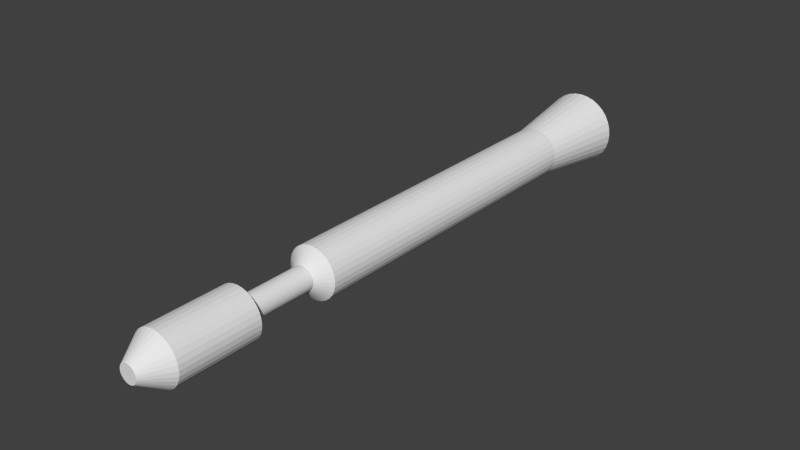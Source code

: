 # Source: Lever.blend  (saved by Blender 2.76.0; exported with 4.5.12 LTS)
import bpy
from mathutils import Matrix  # noqa: F401  (used for matrix-valued properties, if any)

bpy.ops.wm.read_factory_settings(use_empty=True)
scene = bpy.context.scene
scene.name = 'Scene'

# ---- collections
col_collection_1 = bpy.data.collections.new('Collection 1'); scene.collection.children.link(col_collection_1)

# ---- world
world_world = bpy.data.worlds.new('World'); scene.world = world_world
world_world.color = (0.05088, 0.05088, 0.05088)
world_world.use_sun_shadow = False
world_world.sun_shadow_jitter_overblur = 0.0
world_world.cycles.sampling_method = 'MANUAL'
world_world.cycles.sample_map_resolution = 256

# ---- meshes
me_cylinder = bpy.data.meshes.new('Cylinder')
me_cylinder.from_pydata([(-1.376e-07, 1.484, 0.0), (-8.009e-08, 1.0, 11.36), (0.2895, 1.455, 0.0), (0.1951, 0.9808, 11.36), (0.5679, 1.371, 0.0), (0.3827, 0.9239, 11.36), (0.8244, 1.234, 0.0), (0.5556, 0.8315, 11.36), (1.049, 1.049, 0.0), (0.7071, 0.7071, 11.36), (1.234, 0.8244, 0.0), (0.8315, 0.5556, 11.36), (1.371, 0.5679, 0.0), (0.9239, 0.3827, 11.36), (1.455, 0.2895, 0.0), (0.9808, 0.1951, 11.36), (1.484, -3.202e-07, 0.0), (1.0, -2.188e-07, 11.36), (1.455, -0.2895, 0.0), (0.9808, -0.1951, 11.36), (1.371, -0.5679, 0.0), (0.9239, -0.3827, 11.36), (1.234, -0.8244, 0.0), (0.8315, -0.5556, 11.36), (1.049, -1.049, 0.0), (0.7071, -0.7071, 11.36), (0.8244, -1.234, 0.0), (0.5556, -0.8315, 11.36), (0.5679, -1.371, 0.0), (0.3827, -0.9239, 11.36), (0.2895, -1.455, 0.0), (0.1951, -0.9808, 11.36), (-6.211e-07, -1.484, 0.0), (-4.059e-07, -1.0, 11.36), (-0.2895, -1.455, 0.0), (-0.1951, -0.9808, 11.36), (-0.5679, -1.371, 0.0), (-0.3827, -0.9239, 11.36), (-0.8244, -1.234, 0.0), (-0.5556, -0.8315, 11.36), (-1.049, -1.049, 0.0), (-0.7071, -0.7071, 11.36), (-1.234, -0.8244, 0.0), (-0.8315, -0.5556, 11.36), (-1.371, -0.5679, 0.0), (-0.9239, -0.3827, 11.36), (-1.455, -0.2895, 0.0), (-0.9808, -0.1951, 11.36), (-1.484, 1.001e-06, 0.0), (-1.0, 6.713e-07, 11.36), (-1.455, 0.2895, 0.0), (-0.9808, 0.1951, 11.36), (-1.371, 0.5679, 0.0), (-0.9239, 0.3827, 11.36), (-1.234, 0.8244, 0.0), (-0.8315, 0.5556, 11.36), (-1.049, 1.049, 0.0), (-0.7071, 0.7071, 11.36), (-0.8244, 1.234, 0.0), (-0.5556, 0.8315, 11.36), (-0.5679, 1.371, 0.0), (-0.3827, 0.9239, 11.36), (-0.2895, 1.455, 0.0), (-0.1951, 0.9808, 11.36), (-8.009e-08, 1.0, 1.711), (-8.009e-08, 1.0, 3.32), (-8.009e-08, 1.0, 4.929), (-8.009e-08, 1.0, 6.538), (-8.009e-08, 1.0, 8.147), (-8.009e-08, 1.0, 9.756), (0.1951, 0.9808, 9.756), (0.1951, 0.9808, 8.147), (0.1951, 0.9808, 6.538), (0.1951, 0.9808, 4.929), (0.1951, 0.9808, 3.32), (0.1951, 0.9808, 1.711), (0.3827, 0.9239, 9.756), (0.3827, 0.9239, 8.147), (0.3827, 0.9239, 6.538), (0.3827, 0.9239, 4.929), (0.3827, 0.9239, 3.32), (0.3827, 0.9239, 1.711), (0.5556, 0.8315, 9.756), (0.5556, 0.8315, 8.147), (0.5556, 0.8315, 6.538), (0.5556, 0.8315, 4.929), (0.5556, 0.8315, 3.32), (0.5556, 0.8315, 1.711), (0.7071, 0.7071, 9.756), (0.7071, 0.7071, 8.147), (0.7071, 0.7071, 6.538), (0.7071, 0.7071, 4.929), (0.7071, 0.7071, 3.32), (0.7071, 0.7071, 1.711), (0.8315, 0.5556, 9.756), (0.8315, 0.5556, 8.147), (0.8315, 0.5556, 6.538), (0.8315, 0.5556, 4.929), (0.8315, 0.5556, 3.32), (0.8315, 0.5556, 1.711), (0.9239, 0.3827, 9.756), (0.9239, 0.3827, 8.147), (0.9239, 0.3827, 6.538), (0.9239, 0.3827, 4.929), (0.9239, 0.3827, 3.32), (0.9239, 0.3827, 1.711), (0.9808, 0.1951, 9.756), (0.9808, 0.1951, 8.147), (0.9808, 0.1951, 6.538), (0.9808, 0.1951, 4.929), (0.9808, 0.1951, 3.32), (0.9808, 0.1951, 1.711), (1.0, -2.188e-07, 9.756), (1.0, -2.188e-07, 8.147), (1.0, -2.188e-07, 6.538), (1.0, -2.188e-07, 4.929), (1.0, -2.188e-07, 3.32), (1.0, -2.188e-07, 1.711), (0.9808, -0.1951, 9.756), (0.9808, -0.1951, 8.147), (0.9808, -0.1951, 6.538), (0.9808, -0.1951, 4.929), (0.9808, -0.1951, 3.32), (0.9808, -0.1951, 1.711), (0.9239, -0.3827, 9.756), (0.9239, -0.3827, 8.147), (0.9239, -0.3827, 6.538), (0.9239, -0.3827, 4.929), (0.9239, -0.3827, 3.32), (0.9239, -0.3827, 1.711), (0.8315, -0.5556, 9.756), (0.8315, -0.5556, 8.147), (0.8315, -0.5556, 6.538), (0.8315, -0.5556, 4.929), (0.8315, -0.5556, 3.32), (0.8315, -0.5556, 1.711), (0.7071, -0.7071, 9.756), (0.7071, -0.7071, 8.147), (0.7071, -0.7071, 6.538), (0.7071, -0.7071, 4.929), (0.7071, -0.7071, 3.32), (0.7071, -0.7071, 1.711), (0.5556, -0.8315, 9.756), (0.5556, -0.8315, 8.147), (0.5556, -0.8315, 6.538), (0.5556, -0.8315, 4.929), (0.5556, -0.8315, 3.32), (0.5556, -0.8315, 1.711), (0.3827, -0.9239, 9.756), (0.3827, -0.9239, 8.147), (0.3827, -0.9239, 6.538), (0.3827, -0.9239, 4.929), (0.3827, -0.9239, 3.32), (0.3827, -0.9239, 1.711), (0.1951, -0.9808, 9.756), (0.1951, -0.9808, 8.147), (0.1951, -0.9808, 6.538), (0.1951, -0.9808, 4.929), (0.1951, -0.9808, 3.32), (0.1951, -0.9808, 1.711), (-4.059e-07, -1.0, 9.756), (-4.059e-07, -1.0, 8.147), (-4.059e-07, -1.0, 6.538), (-4.059e-07, -1.0, 4.929), (-4.059e-07, -1.0, 3.32), (-4.059e-07, -1.0, 1.711), (-0.1951, -0.9808, 9.756), (-0.1951, -0.9808, 8.147), (-0.1951, -0.9808, 6.538), (-0.1951, -0.9808, 4.929), (-0.1951, -0.9808, 3.32), (-0.1951, -0.9808, 1.711), (-0.3827, -0.9239, 9.756), (-0.3827, -0.9239, 8.147), (-0.3827, -0.9239, 6.538), (-0.3827, -0.9239, 4.929), (-0.3827, -0.9239, 3.32), (-0.3827, -0.9239, 1.711), (-0.5556, -0.8315, 9.756), (-0.5556, -0.8315, 8.147), (-0.5556, -0.8315, 6.538), (-0.5556, -0.8315, 4.929), (-0.5556, -0.8315, 3.32), (-0.5556, -0.8315, 1.711), (-0.7071, -0.7071, 9.756), (-0.7071, -0.7071, 8.147), (-0.7071, -0.7071, 6.538), (-0.7071, -0.7071, 4.929), (-0.7071, -0.7071, 3.32), (-0.7071, -0.7071, 1.711), (-0.8315, -0.5556, 9.756), (-0.8315, -0.5556, 8.147), (-0.8315, -0.5556, 6.538), (-0.8315, -0.5556, 4.929), (-0.8315, -0.5556, 3.32), (-0.8315, -0.5556, 1.711), (-0.9239, -0.3827, 9.756), (-0.9239, -0.3827, 8.147), (-0.9239, -0.3827, 6.538), (-0.9239, -0.3827, 4.929), (-0.9239, -0.3827, 3.32), (-0.9239, -0.3827, 1.711), (-0.9808, -0.1951, 9.756), (-0.9808, -0.1951, 8.147), (-0.9808, -0.1951, 6.538), (-0.9808, -0.1951, 4.929), (-0.9808, -0.1951, 3.32), (-0.9808, -0.1951, 1.711), (-1.0, 6.713e-07, 9.756), (-1.0, 6.713e-07, 8.147), (-1.0, 6.713e-07, 6.538), (-1.0, 6.713e-07, 4.929), (-1.0, 6.713e-07, 3.32), (-1.0, 6.713e-07, 1.711), (-0.9808, 0.1951, 9.756), (-0.9808, 0.1951, 8.147), (-0.9808, 0.1951, 6.538), (-0.9808, 0.1951, 4.929), (-0.9808, 0.1951, 3.32), (-0.9808, 0.1951, 1.711), (-0.9239, 0.3827, 9.756), (-0.9239, 0.3827, 8.147), (-0.9239, 0.3827, 6.538), (-0.9239, 0.3827, 4.929), (-0.9239, 0.3827, 3.32), (-0.9239, 0.3827, 1.711), (-0.8315, 0.5556, 9.756), (-0.8315, 0.5556, 8.147), (-0.8315, 0.5556, 6.538), (-0.8315, 0.5556, 4.929), (-0.8315, 0.5556, 3.32), (-0.8315, 0.5556, 1.711), (-0.7071, 0.7071, 9.756), (-0.7071, 0.7071, 8.147), (-0.7071, 0.7071, 6.538), (-0.7071, 0.7071, 4.929), (-0.7071, 0.7071, 3.32), (-0.7071, 0.7071, 1.711), (-0.5556, 0.8315, 9.756), (-0.5556, 0.8315, 8.147), (-0.5556, 0.8315, 6.538), (-0.5556, 0.8315, 4.929), (-0.5556, 0.8315, 3.32), (-0.5556, 0.8315, 1.711), (-0.3827, 0.9239, 9.756), (-0.3827, 0.9239, 8.147), (-0.3827, 0.9239, 6.538), (-0.3827, 0.9239, 4.929), (-0.3827, 0.9239, 3.32), (-0.3827, 0.9239, 1.711), (-0.1951, 0.9808, 9.756), (-0.1951, 0.9808, 8.147), (-0.1951, 0.9808, 6.538), (-0.1951, 0.9808, 4.929), (-0.1951, 0.9808, 3.32), (-0.1951, 0.9808, 1.711), (-5.105e-08, 0.4577, 8.368), (-5.105e-08, 0.4577, 9.67), (0.0893, 0.4489, 9.67), (0.0893, 0.4489, 8.368), (0.1752, 0.4229, 9.67), (0.1752, 0.4229, 8.368), (0.2543, 0.3806, 9.67), (0.2543, 0.3806, 8.368), (0.3237, 0.3237, 9.67), (0.3237, 0.3237, 8.368), (0.3806, 0.2543, 9.67), (0.3806, 0.2543, 8.368), (0.4229, 0.1752, 9.67), (0.4229, 0.1752, 8.368), (0.4489, 0.0893, 9.67), (0.4489, 0.0893, 8.368), (0.4577, -8.702e-08, 9.67), (0.4577, -8.702e-08, 8.368), (0.4489, -0.0893, 9.67), (0.4489, -0.0893, 8.368), (0.4229, -0.1752, 9.67), (0.4229, -0.1752, 8.368), (0.3806, -0.2543, 9.67), (0.3806, -0.2543, 8.368), (0.3237, -0.3237, 9.67), (0.3237, -0.3237, 8.368), (0.2543, -0.3806, 9.67), (0.2543, -0.3806, 8.368), (0.1752, -0.4229, 9.67), (0.1752, -0.4229, 8.368), (0.0893, -0.4489, 9.67), (0.0893, -0.4489, 8.368), (-2.002e-07, -0.4577, 9.67), (-2.002e-07, -0.4577, 8.368), (-0.0893, -0.4489, 9.67), (-0.0893, -0.4489, 8.368), (-0.1752, -0.4229, 9.67), (-0.1752, -0.4229, 8.368), (-0.2543, -0.3806, 9.67), (-0.2543, -0.3806, 8.368), (-0.3237, -0.3237, 9.67), (-0.3237, -0.3237, 8.368), (-0.3806, -0.2543, 9.67), (-0.3806, -0.2543, 8.368), (-0.4229, -0.1752, 9.67), (-0.4229, -0.1752, 8.368), (-0.4489, -0.0893, 9.67), (-0.4489, -0.0893, 8.368), (-0.4577, 3.204e-07, 9.67), (-0.4577, 3.204e-07, 8.368), (-0.4489, 0.0893, 9.67), (-0.4489, 0.0893, 8.368), (-0.4229, 0.1752, 9.67), (-0.4229, 0.1752, 8.368), (-0.3806, 0.2543, 9.67), (-0.3806, 0.2543, 8.368), (-0.3237, 0.3237, 9.67), (-0.3237, 0.3237, 8.368), (-0.2543, 0.3806, 9.67), (-0.2543, 0.3806, 8.368), (-0.1752, 0.4229, 9.67), (-0.1752, 0.4229, 8.368), (-0.0893, 0.4489, 9.67), (-0.0893, 0.4489, 8.368), (0.07012, 0.3525, 11.86), (2.996e-06, 0.3594, 11.86), (0.1375, 0.3321, 11.86), (0.1997, 0.2989, 11.86), (0.2542, 0.2542, 11.86), (0.2989, 0.1997, 11.86), (0.3321, 0.1375, 11.86), (0.3525, 0.07012, 11.86), (0.3594, -8.461e-08, 11.86), (0.3525, -0.07012, 11.86), (0.3321, -0.1375, 11.86), (0.2989, -0.1997, 11.86), (0.2542, -0.2542, 11.86), (0.1997, -0.2989, 11.86), (0.1375, -0.3321, 11.86), (0.07012, -0.3525, 11.86), (2.879e-06, -0.3594, 11.86), (-0.07012, -0.3525, 11.86), (-0.1375, -0.3321, 11.86), (-0.1997, -0.2989, 11.86), (-0.2542, -0.2542, 11.86), (-0.2989, -0.1997, 11.86), (-0.3321, -0.1375, 11.86), (-0.3525, -0.07012, 11.86), (-0.3594, 2.353e-07, 11.86), (-0.3525, 0.07012, 11.86), (-0.3321, 0.1375, 11.86), (-0.2988, 0.1997, 11.86), (-0.2542, 0.2542, 11.86), (-0.1997, 0.2989, 11.86), (-0.1375, 0.3321, 11.86), (-0.07012, 0.3525, 11.86)], [], [(69, 1, 3, 70), (70, 3, 5, 76), (76, 5, 7, 82), (82, 7, 9, 88), (88, 9, 11, 94), (94, 11, 13, 100), (100, 13, 15, 106), (106, 15, 17, 112), (112, 17, 19, 118), (118, 19, 21, 124), (124, 21, 23, 130), (130, 23, 25, 136), (136, 25, 27, 142), (142, 27, 29, 148), (148, 29, 31, 154), (154, 31, 33, 160), (160, 33, 35, 166), (166, 35, 37, 172), (172, 37, 39, 178), (178, 39, 41, 184), (184, 41, 43, 190), (190, 43, 45, 196), (196, 45, 47, 202), (202, 47, 49, 208), (208, 49, 51, 214), (214, 51, 53, 220), (220, 53, 55, 226), (226, 55, 57, 232), (232, 57, 59, 238), (238, 59, 61, 244), (11, 9, 324, 325), (250, 63, 1, 69), (244, 61, 63, 250), (0, 2, 4, 6, 8, 10, 12, 14, 16, 18, 20, 22, 24, 26, 28, 30, 32, 34, 36, 38, 40, 42, 44, 46, 48, 50, 52, 54, 56, 58, 60, 62), (60, 249, 255, 62), (249, 248, 254, 255), (248, 247, 253, 254), (247, 246, 252, 253), (246, 245, 251, 252), (316, 244, 250, 318), (62, 255, 64, 0), (255, 254, 65, 64), (254, 253, 66, 65), (253, 252, 67, 66), (252, 251, 68, 67), (318, 250, 69, 257), (58, 243, 249, 60), (243, 242, 248, 249), (242, 241, 247, 248), (241, 240, 246, 247), (240, 239, 245, 246), (314, 238, 244, 316), (56, 237, 243, 58), (237, 236, 242, 243), (236, 235, 241, 242), (235, 234, 240, 241), (234, 233, 239, 240), (312, 232, 238, 314), (54, 231, 237, 56), (231, 230, 236, 237), (230, 229, 235, 236), (229, 228, 234, 235), (228, 227, 233, 234), (310, 226, 232, 312), (52, 225, 231, 54), (225, 224, 230, 231), (224, 223, 229, 230), (223, 222, 228, 229), (222, 221, 227, 228), (308, 220, 226, 310), (50, 219, 225, 52), (219, 218, 224, 225), (218, 217, 223, 224), (217, 216, 222, 223), (216, 215, 221, 222), (306, 214, 220, 308), (48, 213, 219, 50), (213, 212, 218, 219), (212, 211, 217, 218), (211, 210, 216, 217), (210, 209, 215, 216), (304, 208, 214, 306), (46, 207, 213, 48), (207, 206, 212, 213), (206, 205, 211, 212), (205, 204, 210, 211), (204, 203, 209, 210), (302, 202, 208, 304), (44, 201, 207, 46), (201, 200, 206, 207), (200, 199, 205, 206), (199, 198, 204, 205), (198, 197, 203, 204), (300, 196, 202, 302), (42, 195, 201, 44), (195, 194, 200, 201), (194, 193, 199, 200), (193, 192, 198, 199), (192, 191, 197, 198), (298, 190, 196, 300), (40, 189, 195, 42), (189, 188, 194, 195), (188, 187, 193, 194), (187, 186, 192, 193), (186, 185, 191, 192), (296, 184, 190, 298), (38, 183, 189, 40), (183, 182, 188, 189), (182, 181, 187, 188), (181, 180, 186, 187), (180, 179, 185, 186), (294, 178, 184, 296), (36, 177, 183, 38), (177, 176, 182, 183), (176, 175, 181, 182), (175, 174, 180, 181), (174, 173, 179, 180), (292, 172, 178, 294), (34, 171, 177, 36), (171, 170, 176, 177), (170, 169, 175, 176), (169, 168, 174, 175), (168, 167, 173, 174), (290, 166, 172, 292), (32, 165, 171, 34), (165, 164, 170, 171), (164, 163, 169, 170), (163, 162, 168, 169), (162, 161, 167, 168), (288, 160, 166, 290), (30, 159, 165, 32), (159, 158, 164, 165), (158, 157, 163, 164), (157, 156, 162, 163), (156, 155, 161, 162), (286, 154, 160, 288), (28, 153, 159, 30), (153, 152, 158, 159), (152, 151, 157, 158), (151, 150, 156, 157), (150, 149, 155, 156), (284, 148, 154, 286), (26, 147, 153, 28), (147, 146, 152, 153), (146, 145, 151, 152), (145, 144, 150, 151), (144, 143, 149, 150), (282, 142, 148, 284), (24, 141, 147, 26), (141, 140, 146, 147), (140, 139, 145, 146), (139, 138, 144, 145), (138, 137, 143, 144), (280, 136, 142, 282), (22, 135, 141, 24), (135, 134, 140, 141), (134, 133, 139, 140), (133, 132, 138, 139), (132, 131, 137, 138), (278, 130, 136, 280), (20, 129, 135, 22), (129, 128, 134, 135), (128, 127, 133, 134), (127, 126, 132, 133), (126, 125, 131, 132), (276, 124, 130, 278), (18, 123, 129, 20), (123, 122, 128, 129), (122, 121, 127, 128), (121, 120, 126, 127), (120, 119, 125, 126), (274, 118, 124, 276), (16, 117, 123, 18), (117, 116, 122, 123), (116, 115, 121, 122), (115, 114, 120, 121), (114, 113, 119, 120), (272, 112, 118, 274), (14, 111, 117, 16), (111, 110, 116, 117), (110, 109, 115, 116), (109, 108, 114, 115), (108, 107, 113, 114), (270, 106, 112, 272), (12, 105, 111, 14), (105, 104, 110, 111), (104, 103, 109, 110), (103, 102, 108, 109), (102, 101, 107, 108), (268, 100, 106, 270), (10, 99, 105, 12), (99, 98, 104, 105), (98, 97, 103, 104), (97, 96, 102, 103), (96, 95, 101, 102), (266, 94, 100, 268), (8, 93, 99, 10), (93, 92, 98, 99), (92, 91, 97, 98), (91, 90, 96, 97), (90, 89, 95, 96), (264, 88, 94, 266), (6, 87, 93, 8), (87, 86, 92, 93), (86, 85, 91, 92), (85, 84, 90, 91), (84, 83, 89, 90), (262, 82, 88, 264), (4, 81, 87, 6), (81, 80, 86, 87), (80, 79, 85, 86), (79, 78, 84, 85), (78, 77, 83, 84), (260, 76, 82, 262), (2, 75, 81, 4), (75, 74, 80, 81), (74, 73, 79, 80), (73, 72, 78, 79), (72, 71, 77, 78), (258, 70, 76, 260), (0, 64, 75, 2), (64, 65, 74, 75), (65, 66, 73, 74), (66, 67, 72, 73), (67, 68, 71, 72), (257, 69, 70, 258), (68, 256, 259, 71), (256, 257, 258, 259), (71, 259, 261, 77), (259, 258, 260, 261), (77, 261, 263, 83), (261, 260, 262, 263), (83, 263, 265, 89), (263, 262, 264, 265), (89, 265, 267, 95), (265, 264, 266, 267), (95, 267, 269, 101), (267, 266, 268, 269), (101, 269, 271, 107), (269, 268, 270, 271), (107, 271, 273, 113), (271, 270, 272, 273), (113, 273, 275, 119), (273, 272, 274, 275), (119, 275, 277, 125), (275, 274, 276, 277), (125, 277, 279, 131), (277, 276, 278, 279), (131, 279, 281, 137), (279, 278, 280, 281), (137, 281, 283, 143), (281, 280, 282, 283), (143, 283, 285, 149), (283, 282, 284, 285), (149, 285, 287, 155), (285, 284, 286, 287), (155, 287, 289, 161), (287, 286, 288, 289), (161, 289, 291, 167), (289, 288, 290, 291), (167, 291, 293, 173), (291, 290, 292, 293), (173, 293, 295, 179), (293, 292, 294, 295), (179, 295, 297, 185), (295, 294, 296, 297), (185, 297, 299, 191), (297, 296, 298, 299), (191, 299, 301, 197), (299, 298, 300, 301), (197, 301, 303, 203), (301, 300, 302, 303), (203, 303, 305, 209), (303, 302, 304, 305), (209, 305, 307, 215), (305, 304, 306, 307), (215, 307, 309, 221), (307, 306, 308, 309), (221, 309, 311, 227), (309, 308, 310, 311), (227, 311, 313, 233), (311, 310, 312, 313), (233, 313, 315, 239), (313, 312, 314, 315), (239, 315, 317, 245), (315, 314, 316, 317), (251, 319, 256, 68), (319, 318, 257, 256), (245, 317, 319, 251), (317, 316, 318, 319), (320, 321, 351, 350, 349, 348, 347, 346, 345, 344, 343, 342, 341, 340, 339, 338, 337, 336, 335, 334, 333, 332, 331, 330, 329, 328, 327, 326, 325, 324, 323, 322), (29, 27, 333, 334), (47, 45, 342, 343), (3, 1, 321, 320), (1, 63, 351, 321), (21, 19, 329, 330), (39, 37, 338, 339), (57, 55, 347, 348), (13, 11, 325, 326), (31, 29, 334, 335), (49, 47, 343, 344), (5, 3, 320, 322), (23, 21, 330, 331), (41, 39, 339, 340), (59, 57, 348, 349), (15, 13, 326, 327), (33, 31, 335, 336), (51, 49, 344, 345), (7, 5, 322, 323), (25, 23, 331, 332), (43, 41, 340, 341), (61, 59, 349, 350), (17, 15, 327, 328), (35, 33, 336, 337), (53, 51, 345, 346), (9, 7, 323, 324), (27, 25, 332, 333), (45, 43, 341, 342), (63, 61, 350, 351), (19, 17, 328, 329), (37, 35, 337, 338), (55, 53, 346, 347)])
me_cylinder.use_remesh_preserve_volume = False
me_cylinder.use_remesh_preserve_attributes = False
me_cylinder.use_mirror_vertex_groups = False
me_cylinder.update()

# ---- objects
ob_cylinder = bpy.data.objects.new('Cylinder', me_cylinder)

# ---- transforms, parenting, visibility, modifiers, constraints
ob_cylinder.location = (4.005e-08, 1.471e-07, 0.002374)
ob_cylinder.rotation_euler = (1.571, -0.0, 0.0)
ob_cylinder.scale = (0.5, 0.5, 1.0)
ob_cylinder.lineart.crease_threshold = 0.0

# ---- collection membership
col_collection_1.objects.link(ob_cylinder)

# ---- scene / render settings (as saved in the file)
scene.frame_start = 1; scene.frame_end = 250; scene.frame_set(1)
scene.render.engine = 'BLENDER_EEVEE_NEXT'
scene.render.resolution_percentage = 50
scene.render.dither_intensity = 0.0
scene.cycles.use_denoising = False
scene.cycles.samples = 10
scene.cycles.sampling_pattern = 'TABULATED_SOBOL'
scene.cycles.light_sampling_threshold = 0.0
scene.cycles.use_adaptive_sampling = False
scene.cycles.use_light_tree = False
scene.cycles.blur_glossy = 0.0
scene.cycles.pixel_filter_type = 'GAUSSIAN'
scene.cycles.sample_clamp_indirect = 0.0
scene.view_settings.view_transform = 'Standard'
bpy.context.view_layer.update()

# ---- added for rendering (the .blend has no active camera and no usable light): camera, sun
cam_auto = bpy.data.cameras.new('AutoCamera')
cam_auto.lens = 50.0
cam_auto.sensor_width = 36.0
cam_auto.clip_end = 1000.0
ob_auto_camera = bpy.data.objects.new('AutoCamera', cam_auto)
scene.collection.objects.link(ob_auto_camera)
ob_auto_camera.location = (11.1418, -19.2992, 8.91583)
ob_auto_camera.rotation_euler = (1.09748, -7.21219e-08, 0.694738)
scene.camera = ob_auto_camera
light_auto_sun = bpy.data.lights.new('AutoSun', 'SUN')
light_auto_sun.energy = 3.0
light_auto_sun.angle = 0.0523599
ob_auto_sun = bpy.data.objects.new('AutoSun', light_auto_sun)
scene.collection.objects.link(ob_auto_sun)
ob_auto_sun.rotation_euler = (0.872665, 0.174533, 0.523599)
bpy.context.view_layer.update()
